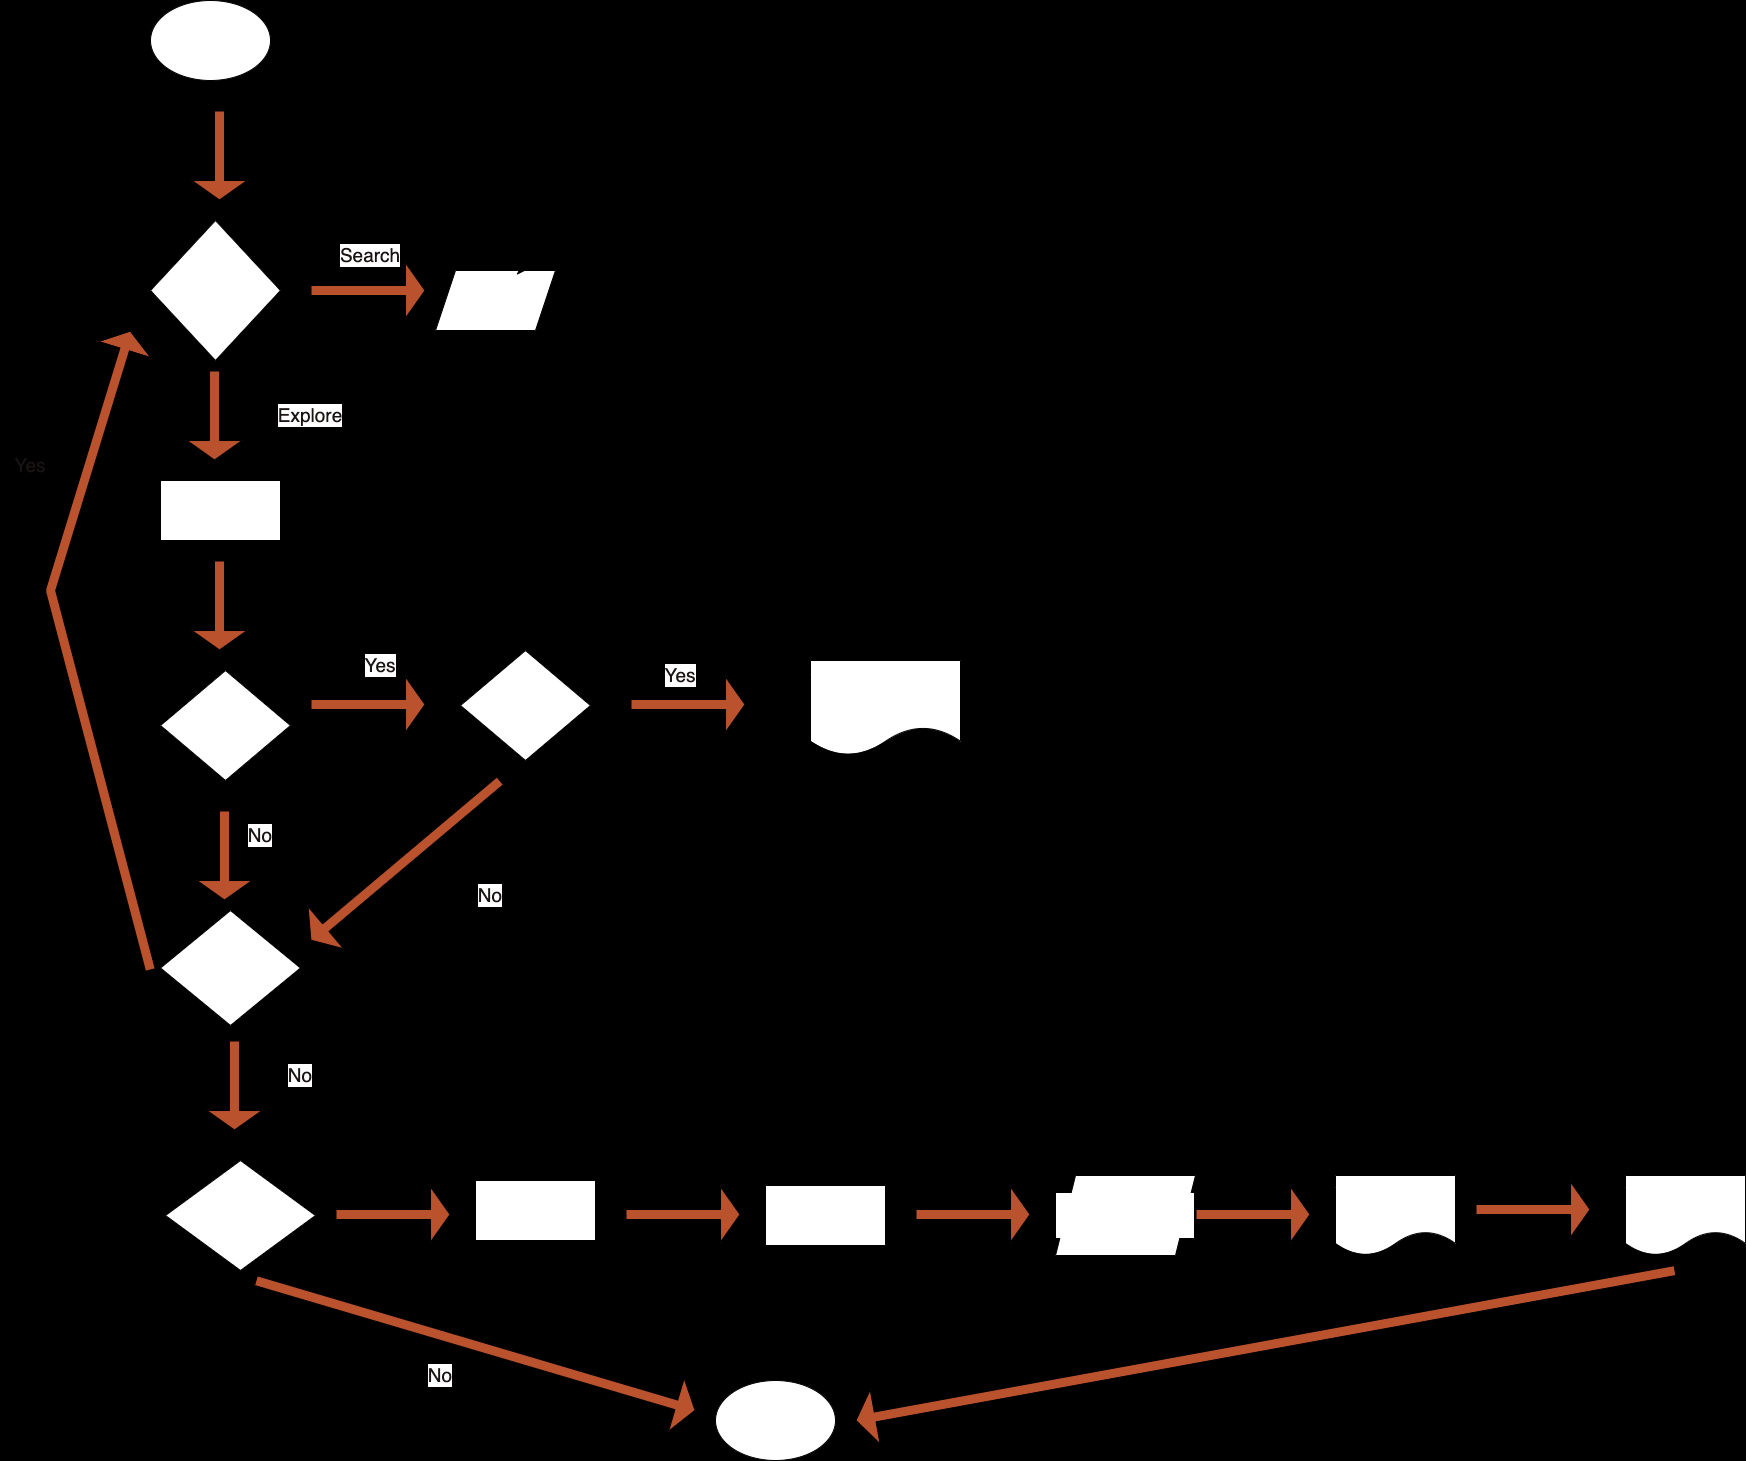

The diagram above was exported from draw.io. Its source (the exported page's mxGraphModel, read from the mxfile embedded in the PNG):
<mxGraphModel dx="2296" dy="2852" grid="1" gridSize="10" guides="0" tooltips="1" connect="1" arrows="1" fold="1" page="1" pageScale="1" pageWidth="850" pageHeight="1100" background="#000000" math="0" shadow="0">
  <root>
    <mxCell id="0" />
    <mxCell id="1" parent="0" />
    <mxCell id="10" value="Start" style="ellipse;whiteSpace=wrap;html=1;shadow=0;fontSize=19;fontColor=#FFFFFF;fillColor=default;labelBackgroundColor=default;" vertex="1" parent="1">
      <mxGeometry x="130" y="-350" width="120" height="80" as="geometry" />
    </mxCell>
    <mxCell id="11" value="End" style="ellipse;whiteSpace=wrap;html=1;shadow=0;fontSize=19;fontColor=#FFFFFF;fillColor=default;labelBackgroundColor=default;" vertex="1" parent="1">
      <mxGeometry x="695" y="1030" width="120" height="80" as="geometry" />
    </mxCell>
    <mxCell id="12" value="Search&lt;br&gt;Input" style="shape=parallelogram;perimeter=parallelogramPerimeter;whiteSpace=wrap;html=1;fixedSize=1;shadow=0;fontSize=19;fontColor=#FFFFFF;fillColor=default;labelBackgroundColor=default;" vertex="1" parent="1">
      <mxGeometry x="415" y="-80" width="120" height="60" as="geometry" />
    </mxCell>
    <mxCell id="13" value="Search&lt;br&gt;or&lt;br&gt;Explore" style="rhombus;whiteSpace=wrap;html=1;shadow=0;fontSize=19;fontColor=#FFFFFF;fillColor=default;labelBackgroundColor=default;" vertex="1" parent="1">
      <mxGeometry x="130" y="-130" width="130" height="140" as="geometry" />
    </mxCell>
    <mxCell id="14" value="Look at Products" style="rounded=0;whiteSpace=wrap;html=1;shadow=0;fontSize=19;fontColor=#FFFFFF;fillColor=default;labelBackgroundColor=default;" vertex="1" parent="1">
      <mxGeometry x="140" y="130" width="120" height="60" as="geometry" />
    </mxCell>
    <mxCell id="15" value="Add to Cart&lt;br&gt;" style="rhombus;whiteSpace=wrap;html=1;shadow=0;fontSize=19;fontColor=#FFFFFF;fillColor=default;labelBackgroundColor=default;" vertex="1" parent="1">
      <mxGeometry x="440" y="300" width="130" height="110" as="geometry" />
    </mxCell>
    <mxCell id="16" value="Continue&lt;br&gt;Shopping" style="rhombus;whiteSpace=wrap;html=1;shadow=0;fontSize=19;fontColor=#FFFFFF;fillColor=default;labelBackgroundColor=default;" vertex="1" parent="1">
      <mxGeometry x="140" y="560" width="140" height="115" as="geometry" />
    </mxCell>
    <mxCell id="17" value="Added to Cart Confirmation" style="shape=document;whiteSpace=wrap;html=1;boundedLbl=1;shadow=0;fontSize=19;fontColor=#FFFFFF;fillColor=default;labelBackgroundColor=default;" vertex="1" parent="1">
      <mxGeometry x="790" y="310" width="150" height="95" as="geometry" />
    </mxCell>
    <mxCell id="18" value="Checkout" style="rhombus;whiteSpace=wrap;html=1;shadow=0;fontSize=19;fontColor=#FFFFFF;fillColor=default;labelBackgroundColor=default;" vertex="1" parent="1">
      <mxGeometry x="145" y="810" width="150" height="110" as="geometry" />
    </mxCell>
    <mxCell id="19" value="View Cart" style="rounded=0;whiteSpace=wrap;html=1;shadow=0;fontSize=19;fontColor=#FFFFFF;fillColor=default;labelBackgroundColor=default;" vertex="1" parent="1">
      <mxGeometry x="455" y="830" width="120" height="60" as="geometry" />
    </mxCell>
    <mxCell id="39" style="edgeStyle=none;html=1;exitX=0.75;exitY=1;exitDx=0;exitDy=0;fontSize=19;fontColor=#1a1414;fillColor=#BA522D;labelBackgroundColor=default;" edge="1" parent="1" source="20">
      <mxGeometry relative="1" as="geometry">
        <mxPoint x="845" y="880" as="targetPoint" />
      </mxGeometry>
    </mxCell>
    <mxCell id="20" value="View Payment" style="rounded=0;whiteSpace=wrap;html=1;shadow=0;fontSize=19;fontColor=#FFFFFF;fillColor=default;labelBackgroundColor=default;" vertex="1" parent="1">
      <mxGeometry x="745" y="835" width="120" height="60" as="geometry" />
    </mxCell>
    <mxCell id="21" value="Payment Information" style="shape=parallelogram;perimeter=parallelogramPerimeter;whiteSpace=wrap;html=1;fixedSize=1;shadow=0;fontSize=19;fontColor=#FFFFFF;fillColor=default;labelBackgroundColor=default;" vertex="1" parent="1">
      <mxGeometry x="1035" y="825" width="140" height="80" as="geometry" />
    </mxCell>
    <mxCell id="22" value="Order&amp;nbsp;&lt;br&gt;Confirmation" style="shape=document;whiteSpace=wrap;html=1;boundedLbl=1;shadow=0;fontSize=19;fontColor=#FFFFFF;fillColor=default;labelBackgroundColor=default;" vertex="1" parent="1">
      <mxGeometry x="1315" y="825" width="120" height="80" as="geometry" />
    </mxCell>
    <mxCell id="23" value="Email" style="shape=document;whiteSpace=wrap;html=1;boundedLbl=1;shadow=0;fontSize=19;fontColor=#FFFFFF;fillColor=default;labelBackgroundColor=default;" vertex="1" parent="1">
      <mxGeometry x="1605" y="825" width="120" height="80" as="geometry" />
    </mxCell>
    <mxCell id="28" value="" style="shape=flexArrow;endArrow=classic;html=1;fontSize=19;fontColor=#1a1414;fillColor=#BA522D;endWidth=44;endSize=6.16;labelBackgroundColor=default;" edge="1" parent="1">
      <mxGeometry width="50" height="50" relative="1" as="geometry">
        <mxPoint x="194" y="20" as="sourcePoint" />
        <mxPoint x="194" y="110" as="targetPoint" />
      </mxGeometry>
    </mxCell>
    <mxCell id="29" value="" style="shape=flexArrow;endArrow=classic;html=1;fontSize=19;fontColor=#1a1414;fillColor=#BA522D;endWidth=44;endSize=6.16;labelBackgroundColor=default;" edge="1" parent="1">
      <mxGeometry width="50" height="50" relative="1" as="geometry">
        <mxPoint x="199" y="-240" as="sourcePoint" />
        <mxPoint x="199" y="-150" as="targetPoint" />
      </mxGeometry>
    </mxCell>
    <mxCell id="30" value="" style="shape=flexArrow;endArrow=classic;html=1;fontSize=19;fontColor=#1a1414;fillColor=#BA522D;endWidth=44;endSize=6.16;labelBackgroundColor=default;" edge="1" parent="1">
      <mxGeometry width="50" height="50" relative="1" as="geometry">
        <mxPoint x="199" y="210" as="sourcePoint" />
        <mxPoint x="199" y="300" as="targetPoint" />
      </mxGeometry>
    </mxCell>
    <mxCell id="32" style="edgeStyle=none;html=1;exitX=0.5;exitY=0;exitDx=0;exitDy=0;entryX=0.75;entryY=0;entryDx=0;entryDy=0;fontSize=19;fontColor=#1a1414;fillColor=#BA522D;labelBackgroundColor=default;" edge="1" parent="1" source="12" target="12">
      <mxGeometry relative="1" as="geometry" />
    </mxCell>
    <mxCell id="34" value="" style="shape=flexArrow;endArrow=classic;html=1;fontSize=19;fontColor=#1a1414;fillColor=#BA522D;endWidth=44;endSize=6.16;labelBackgroundColor=default;" edge="1" parent="1">
      <mxGeometry width="50" height="50" relative="1" as="geometry">
        <mxPoint x="214" y="690" as="sourcePoint" />
        <mxPoint x="214" y="780" as="targetPoint" />
      </mxGeometry>
    </mxCell>
    <mxCell id="35" value="" style="shape=flexArrow;endArrow=classic;html=1;fontSize=19;fontColor=#1a1414;fillColor=#BA522D;endWidth=44;endSize=6.16;labelBackgroundColor=default;" edge="1" parent="1">
      <mxGeometry width="50" height="50" relative="1" as="geometry">
        <mxPoint x="290" y="-60" as="sourcePoint" />
        <mxPoint x="405" y="-60" as="targetPoint" />
      </mxGeometry>
    </mxCell>
    <mxCell id="36" value="" style="shape=flexArrow;endArrow=classic;html=1;fontSize=19;fontColor=#1a1414;fillColor=#BA522D;endWidth=44;endSize=6.16;labelBackgroundColor=default;" edge="1" parent="1">
      <mxGeometry width="50" height="50" relative="1" as="geometry">
        <mxPoint x="610" y="354" as="sourcePoint" />
        <mxPoint x="725" y="354" as="targetPoint" />
      </mxGeometry>
    </mxCell>
    <mxCell id="37" value="" style="shape=flexArrow;endArrow=classic;html=1;fontSize=19;fontColor=#1a1414;fillColor=#BA522D;endWidth=44;endSize=6.16;labelBackgroundColor=default;" edge="1" parent="1">
      <mxGeometry width="50" height="50" relative="1" as="geometry">
        <mxPoint x="315" y="864" as="sourcePoint" />
        <mxPoint x="430" y="864" as="targetPoint" />
      </mxGeometry>
    </mxCell>
    <mxCell id="38" value="" style="shape=flexArrow;endArrow=classic;html=1;fontSize=19;fontColor=#1a1414;fillColor=#BA522D;endWidth=44;endSize=6.16;labelBackgroundColor=default;" edge="1" parent="1">
      <mxGeometry width="50" height="50" relative="1" as="geometry">
        <mxPoint x="605" y="864" as="sourcePoint" />
        <mxPoint x="720" y="864" as="targetPoint" />
      </mxGeometry>
    </mxCell>
    <mxCell id="40" value="" style="shape=flexArrow;endArrow=classic;html=1;fontSize=19;fontColor=#1a1414;fillColor=#BA522D;endWidth=44;endSize=6.16;labelBackgroundColor=default;" edge="1" parent="1">
      <mxGeometry width="50" height="50" relative="1" as="geometry">
        <mxPoint x="895" y="864" as="sourcePoint" />
        <mxPoint x="1010" y="864" as="targetPoint" />
      </mxGeometry>
    </mxCell>
    <mxCell id="41" value="" style="shape=flexArrow;endArrow=classic;html=1;fontSize=19;fontColor=#1a1414;fillColor=#BA522D;endWidth=44;endSize=6.16;labelBackgroundColor=default;" edge="1" parent="1">
      <mxGeometry width="50" height="50" relative="1" as="geometry">
        <mxPoint x="1175" y="864" as="sourcePoint" />
        <mxPoint x="1290" y="864" as="targetPoint" />
      </mxGeometry>
    </mxCell>
    <mxCell id="44" value="" style="shape=flexArrow;endArrow=classic;html=1;fontSize=19;fontColor=#1a1414;fillColor=#BA522D;endWidth=44;endSize=6.16;labelBackgroundColor=default;" edge="1" parent="1">
      <mxGeometry width="50" height="50" relative="1" as="geometry">
        <mxPoint x="1455" y="859" as="sourcePoint" />
        <mxPoint x="1570" y="859" as="targetPoint" />
      </mxGeometry>
    </mxCell>
    <mxCell id="45" value="" style="shape=flexArrow;endArrow=classic;html=1;fontSize=19;fontColor=#1a1414;fillColor=#BA522D;endWidth=44;endSize=6.16;labelBackgroundColor=default;" edge="1" parent="1">
      <mxGeometry width="50" height="50" relative="1" as="geometry">
        <mxPoint x="235" y="930" as="sourcePoint" />
        <mxPoint x="675" y="1060" as="targetPoint" />
      </mxGeometry>
    </mxCell>
    <mxCell id="46" value="" style="shape=flexArrow;endArrow=classic;html=1;fontSize=19;fontColor=#1a1414;fillColor=#BA522D;endWidth=44;endSize=6.16;labelBackgroundColor=default;" edge="1" parent="1">
      <mxGeometry width="50" height="50" relative="1" as="geometry">
        <mxPoint x="1655" y="920" as="sourcePoint" />
        <mxPoint x="835" y="1070" as="targetPoint" />
      </mxGeometry>
    </mxCell>
    <mxCell id="47" value="" style="shape=flexArrow;endArrow=classic;html=1;fontSize=19;fontColor=#1a1414;fillColor=#BA522D;endWidth=44;endSize=6.16;labelBackgroundColor=default;" edge="1" parent="1">
      <mxGeometry width="50" height="50" relative="1" as="geometry">
        <mxPoint x="290" y="354" as="sourcePoint" />
        <mxPoint x="405" y="354" as="targetPoint" />
      </mxGeometry>
    </mxCell>
    <mxCell id="49" value="View Item" style="rhombus;whiteSpace=wrap;html=1;shadow=0;fontSize=19;fontColor=#FFFFFF;fillColor=default;labelBackgroundColor=default;" vertex="1" parent="1">
      <mxGeometry x="140" y="320" width="130" height="110" as="geometry" />
    </mxCell>
    <mxCell id="50" value="" style="shape=flexArrow;endArrow=classic;html=1;fontSize=19;fontColor=#1a1414;fillColor=#BA522D;endWidth=44;endSize=6.16;labelBackgroundColor=default;" edge="1" parent="1">
      <mxGeometry width="50" height="50" relative="1" as="geometry">
        <mxPoint x="204" y="460" as="sourcePoint" />
        <mxPoint x="204" y="550" as="targetPoint" />
      </mxGeometry>
    </mxCell>
    <mxCell id="51" value="No" style="text;html=1;strokeColor=none;fillColor=none;align=center;verticalAlign=middle;whiteSpace=wrap;rounded=0;shadow=0;fontSize=19;fontColor=#1a1414;labelBackgroundColor=default;" vertex="1" parent="1">
      <mxGeometry x="390" y="1010" width="60" height="30" as="geometry" />
    </mxCell>
    <mxCell id="54" value="No" style="text;html=1;strokeColor=none;fillColor=none;align=center;verticalAlign=middle;whiteSpace=wrap;rounded=0;shadow=0;fontSize=19;fontColor=#1a1414;labelBackgroundColor=default;" vertex="1" parent="1">
      <mxGeometry x="250" y="710" width="60" height="30" as="geometry" />
    </mxCell>
    <mxCell id="56" value="" style="shape=flexArrow;endArrow=classic;html=1;fontSize=19;fontColor=#1a1414;fillColor=#BA522D;endWidth=44;endSize=6.16;labelBackgroundColor=default;" edge="1" parent="1">
      <mxGeometry width="50" height="50" relative="1" as="geometry">
        <mxPoint x="130" y="620" as="sourcePoint" />
        <mxPoint x="110" y="-20" as="targetPoint" />
        <Array as="points">
          <mxPoint x="30" y="240" />
        </Array>
      </mxGeometry>
    </mxCell>
    <mxCell id="57" value="Yes&lt;br&gt;" style="text;html=1;strokeColor=none;fillColor=none;align=center;verticalAlign=middle;whiteSpace=wrap;rounded=0;shadow=0;fontSize=19;fontColor=#1a1414;" vertex="1" parent="1">
      <mxGeometry x="-20" y="100" width="60" height="30" as="geometry" />
    </mxCell>
    <mxCell id="58" value="Search" style="text;html=1;strokeColor=none;fillColor=none;align=center;verticalAlign=middle;whiteSpace=wrap;rounded=0;shadow=0;fontSize=19;fontColor=#1a1414;labelBackgroundColor=default;" vertex="1" parent="1">
      <mxGeometry x="320" y="-110" width="60" height="30" as="geometry" />
    </mxCell>
    <mxCell id="59" value="Explore" style="text;html=1;strokeColor=none;fillColor=none;align=center;verticalAlign=middle;whiteSpace=wrap;rounded=0;shadow=0;fontSize=19;fontColor=#1a1414;labelBackgroundColor=default;" vertex="1" parent="1">
      <mxGeometry x="260" y="50" width="60" height="30" as="geometry" />
    </mxCell>
    <mxCell id="61" value="Yes" style="text;html=1;strokeColor=none;fillColor=none;align=center;verticalAlign=middle;whiteSpace=wrap;rounded=0;shadow=0;fontSize=19;fontColor=#1a1414;labelBackgroundColor=default;" vertex="1" parent="1">
      <mxGeometry x="330" y="300" width="60" height="30" as="geometry" />
    </mxCell>
    <mxCell id="62" value="Yes" style="text;html=1;strokeColor=none;fillColor=none;align=center;verticalAlign=middle;whiteSpace=wrap;rounded=0;shadow=0;fontSize=19;fontColor=#1a1414;labelBackgroundColor=default;" vertex="1" parent="1">
      <mxGeometry x="630" y="310" width="60" height="30" as="geometry" />
    </mxCell>
    <mxCell id="63" value="" style="shape=flexArrow;endArrow=classic;html=1;fontSize=19;fontColor=#1a1414;fillColor=#BA522D;endWidth=44;endSize=6.16;labelBackgroundColor=default;" edge="1" parent="1">
      <mxGeometry width="50" height="50" relative="1" as="geometry">
        <mxPoint x="480" y="430" as="sourcePoint" />
        <mxPoint x="290" y="590" as="targetPoint" />
      </mxGeometry>
    </mxCell>
    <mxCell id="64" value="No" style="text;html=1;strokeColor=none;fillColor=none;align=center;verticalAlign=middle;whiteSpace=wrap;rounded=0;shadow=0;fontSize=19;fontColor=#1a1414;labelBackgroundColor=default;" vertex="1" parent="1">
      <mxGeometry x="440" y="530" width="60" height="30" as="geometry" />
    </mxCell>
    <mxCell id="65" value="No" style="text;html=1;strokeColor=none;fillColor=none;align=center;verticalAlign=middle;whiteSpace=wrap;rounded=0;shadow=0;fontSize=19;fontColor=#1a1414;labelBackgroundColor=default;" vertex="1" parent="1">
      <mxGeometry x="210" y="470" width="60" height="30" as="geometry" />
    </mxCell>
  </root>
</mxGraphModel>